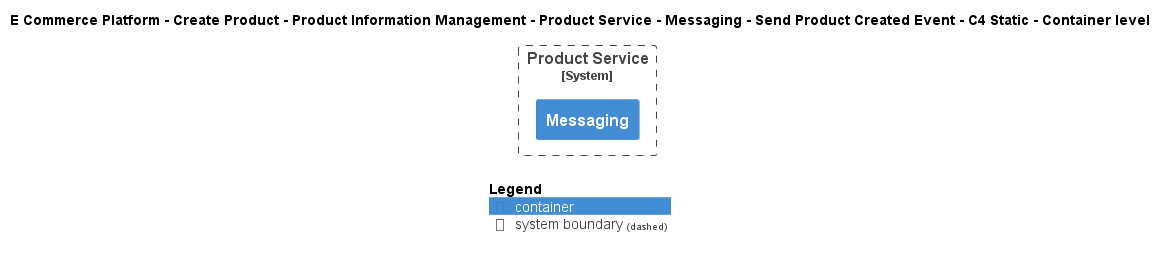

The diagram above was rendered by PlantUML. Its source (embedded in the PNG):
@startuml
!include ..\..\..\..\..\..\..\..\..\.c4s\C4_Container.puml

AddElementTag("c4interflow:lifecycle:new", $bgColor=green, $fontColor=#ffffff, $borderColor=green, $shadowing="False")
AddElementTag("c4interflow:lifecycle:changed", $bgColor=orange, $fontColor=#ffffff, $borderColor=orange, $shadowing="False")
AddElementTag("c4interflow:lifecycle:removed", $bgColor=red, $fontColor=#ffffff, $borderColor=red, $shadowing="False")

AddRelTag("c4interflow:lifecycle:new", $textColor=green, $lineColor=green)
AddRelTag("c4interflow:lifecycle:changed", $textColor=orange, $lineColor=orange)
AddRelTag("c4interflow:lifecycle:removed", $textColor=red, $lineColor=red)

SHOW_PERSON_PORTRAIT()
LAYOUT_TOP_DOWN()

skinparam linetype polyline

title E Commerce Platform - Create Product - Product Information Management - Product Service - Messaging - Send Product Created Event - C4 Static - Container level


System_Boundary(ECommercePlatform.CreateProduct.ProductInformationManagement.SoftwareSystems.ProductService, "Product Service") {
    Container(ECommercePlatform.CreateProduct.ProductInformationManagement.SoftwareSystems.ProductService.Containers.Messaging, "Messaging", "", "")
}



SHOW_LEGEND()
@enduml